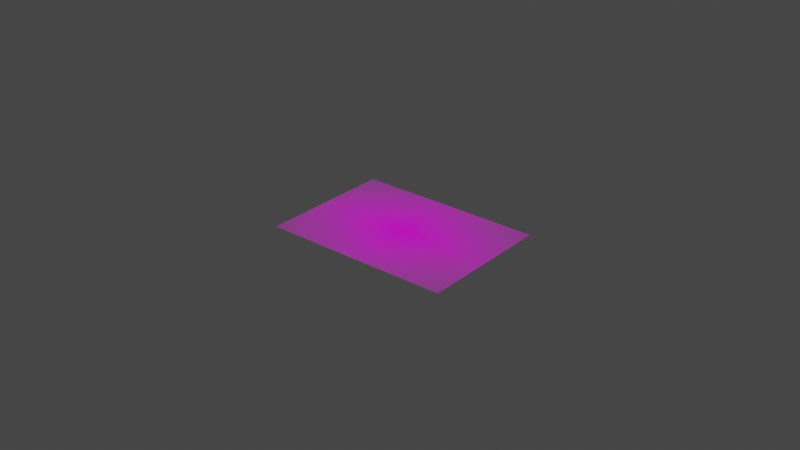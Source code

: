 # Source: dog_copy_.blend  (saved by Blender 2.82.7; exported with 4.5.12 LTS)
import bpy
from mathutils import Matrix  # noqa: F401  (used for matrix-valued properties, if any)

bpy.ops.wm.read_factory_settings(use_empty=True)
scene = bpy.context.scene
scene.name = 'Scene'

# ---- collections
col_collection = bpy.data.collections.new('Collection'); scene.collection.children.link(col_collection)

# ---- images (referenced by path relative to the original .blend; pixels are not part of the script)
import os
ASSET_DIR = os.environ.get("B2B_ASSET_DIR", "")  # directory of the original .blend (textures are referenced by path, not embedded)
HERE = os.path.dirname(os.path.abspath(__file__))  # packed textures are extracted next to this script under _unpacked/

def load_image(name, relpath, width, height, colorspace="sRGB"):
    """Load a texture the original file referenced (path relative to the .blend, or extracted next to this script)."""
    p = next((c for c in (os.path.join(HERE, relpath), os.path.join(ASSET_DIR, relpath)) if relpath and os.path.exists(c)), "")
    if p:
        img = bpy.data.images.load(p, check_existing=True)
        img.name = name
    else:  # same state as the original file: an image datablock whose file is absent (Cycles renders it pink)
        img = bpy.data.images.new(name, width, height)
        img.source = "FILE"
        img.filepath = "//" + (relpath or name)
    img.colorspace_settings.name = colorspace
    return img
img_labrador_puppy_260nw_351373283_png = load_image('labrador-puppy-260nw-351373283.png', 'labrador-puppy-260nw-351373283.png', 1024, 1024, 'sRGB')

# ---- materials (node trees are filled in below, after node groups)
mat_labrador_puppy_260nw_351373283 = bpy.data.materials.new('labrador-puppy-260nw-351373283')
mat_labrador_puppy_260nw_351373283.surface_render_method = 'BLENDED'
mat_labrador_puppy_260nw_351373283.blend_method = 'BLEND'
mat_labrador_puppy_260nw_351373283.use_transparent_shadow = False

# ---- material node trees
mat_labrador_puppy_260nw_351373283.use_nodes = True; mat_labrador_puppy_260nw_351373283.node_tree.nodes.clear()
_N = mat_labrador_puppy_260nw_351373283.node_tree.nodes; _L = mat_labrador_puppy_260nw_351373283.node_tree.links
n0 = _N.new('ShaderNodeOutputMaterial'); n0.name = 'Material Output'; n0.location = (300, 300)
n1 = _N.new('ShaderNodeTexImage'); n1.name = 'Image Texture'; n1.location = (-200, 300)
n1.image = img_labrador_puppy_260nw_351373283_png
n1.extension = 'CLIP'
n2 = _N.new('ShaderNodeBsdfPrincipled'); n2.name = 'Principled BSDF'; n2.location = (0, 300)
n2.distribution = 'GGX'
n2.subsurface_method = 'BURLEY'
n2.inputs[3].default_value = 1.45
n2.inputs[27].default_value = (0.0, 0.0, 0.0, 1.0)
n2.inputs[28].default_value = 1.0
_L.new(n1.outputs[0], n2.inputs[0])
_L.new(n1.outputs[1], n2.inputs[4])
_L.new(n2.outputs[0], n0.inputs[0])
n0.is_active_output = True

# ---- world
world_world = bpy.data.worlds.new('World'); scene.world = world_world
world_world.use_nodes = True; world_world.node_tree.nodes.clear()
_N = world_world.node_tree.nodes; _L = world_world.node_tree.links
n0 = _N.new('ShaderNodeOutputWorld'); n0.name = 'World Output'; n0.location = (300, 300)
n1 = _N.new('ShaderNodeBackground'); n1.name = 'Background'; n1.location = (10, 300)
n1.inputs[0].default_value = (0.05088, 0.05088, 0.05088, 1.0)
_L.new(n1.outputs[0], n0.inputs[0])
n0.is_active_output = True
world_world.color = (0.05088, 0.05088, 0.05088)
world_world.use_sun_shadow = False
world_world.sun_shadow_jitter_overblur = 0.0

# ---- meshes
me_labrador_puppy_260nw_351373283 = bpy.data.meshes.new('labrador-puppy-260nw-351373283')
me_labrador_puppy_260nw_351373283.from_pydata([(-0.6964, -0.5, 0.0), (0.6964, -0.5, 0.0), (-0.6964, 0.5, 0.0), (0.6964, 0.5, 0.0)], [], [(0, 1, 3, 2)])
_uv = me_labrador_puppy_260nw_351373283.uv_layers.new(name='UVMap')
_uv.uv.foreach_set('vector', [0.0, 0.0, 1.0, 0.0, 1.0, 1.0, 0.0, 1.0])
me_labrador_puppy_260nw_351373283.materials.append(mat_labrador_puppy_260nw_351373283)
me_labrador_puppy_260nw_351373283.use_remesh_fix_poles = True
me_labrador_puppy_260nw_351373283.use_remesh_preserve_attributes = False
me_labrador_puppy_260nw_351373283.use_mirror_vertex_groups = False
me_labrador_puppy_260nw_351373283.update()

# ---- curves / text
cu_beziercurve = bpy.data.curves.new('BezierCurve', 'CURVE')
cu_beziercurve.dimensions = '3D'
_sp = cu_beziercurve.splines.new('BEZIER'); _sp.bezier_points.add(32)
_sp.bezier_points.foreach_set('co', [-0.2229, -0.009251, 0.0, -0.2407, 0.1291, 0.0, -0.3551, 0.2076, 0.0, -0.4749, 0.3096, 0.0, -0.4635, 0.3989, 0.0, -0.4873, 0.463, 0.0, -0.403, 0.4756, 0.0, -0.2716, 0.3461, 0.0, -0.07274, 0.286, 0.0, 0.06289, 0.1978, 0.0, 0.2131, 0.1837, 0.0, 0.323, 0.1994, 0.0, 0.3699, 0.2345, 0.0, 0.3756, 0.147, 0.0, 0.2773, 0.1113, 0.0, 0.047, 0.08867, 0.0, 0.02325, -0.1467, 0.0, 0.1277, -0.2087, 0.0, 0.2852, -0.1962, 0.0, 0.3227, -0.1507, 0.0, 0.331, -0.2262, 0.0, 0.1884, -0.3133, 0.0, 0.3287, -0.2894, 0.0, 0.3688, -0.253, 0.0, 0.3562, -0.3422, 0.0, 0.1923, -0.3892, 0.0, 0.09853, -0.3512, 0.0, -0.01028, -0.3501, 0.0, -0.1612, -0.3932, 0.0, -0.29, -0.584, 0.0, -0.3341, -0.6103, 0.0, -0.2317, -0.4516, 0.0, -0.2453, -0.1651, 0.0])
_sp.bezier_points.foreach_set('handle_left', [-0.2266, -0.03577, 0.0, -0.2209, 0.1111, 0.0, -0.3285, 0.2051, 0.0, -0.4739, 0.2828, 0.0, -0.4598, 0.3292, 0.0, -0.4955, 0.4559, 0.0, -0.4106, 0.4855, 0.0, -0.3144, 0.3641, 0.0, -0.1189, 0.2912, 0.0, -0.01318, 0.232, 0.0, 0.1864, 0.1921, 0.0, 0.3225, 0.1714, 0.0, 0.3615, 0.2408, 0.0, 0.3792, 0.1612, 0.0, 0.2967, 0.1319, 0.0, 0.1048, 0.1125, 0.0, 0.01969, -0.1446, 0.0, 0.1061, -0.1862, 0.0, 0.2758, -0.2259, 0.0, 0.3145, -0.1467, 0.0, 0.3381, -0.2205, 0.0, 0.1399, -0.2885, 0.0, 0.3297, -0.2984, 0.0, 0.3686, -0.2166, 0.0, 0.3729, -0.3348, 0.0, 0.2262, -0.3925, 0.0, 0.1339, -0.3603, 0.0, 0.0006644, -0.3436, 0.0, -0.1577, -0.381, 0.0, -0.2819, -0.5741, 0.0, -0.3368, -0.6228, 0.0, -0.2422, -0.4696, 0.0, -0.2504, -0.2618, 0.0])
_sp.bezier_points.foreach_set('handle_right', [-0.2185, 0.02215, 0.0, -0.2642, 0.1504, 0.0, -0.4614, 0.2175, 0.0, -0.4776, 0.3835, 0.0, -0.4639, 0.4077, 0.0, -0.4522, 0.4931, 0.0, -0.3749, 0.4389, 0.0, -0.2265, 0.3271, 0.0, -0.0273, 0.2808, 0.0, 0.1176, 0.1732, 0.0, 0.2455, 0.1734, 0.0, 0.3236, 0.2334, 0.0, 0.3811, 0.2261, 0.0, 0.3672, 0.1141, 0.0, 0.274, 0.1078, 0.0, 0.0426, 0.08686, 0.0, 0.02736, -0.1491, 0.0, 0.1736, -0.2567, 0.0, 0.2966, -0.1601, 0.0, 0.3409, -0.1595, 0.0, 0.2571, -0.2853, 0.0, 0.2559, -0.3478, 0.0, 0.3256, -0.2634, 0.0, 0.369, -0.2901, 0.0, 0.3204, -0.3579, 0.0, 0.1515, -0.3851, 0.0, 0.05995, -0.3414, 0.0, -0.08579, -0.3949, 0.0, -0.1741, -0.4391, 0.0, -0.3202, -0.6208, 0.0, -0.3318, -0.5998, 0.0, -0.1791, -0.3607, 0.0, -0.2442, -0.1443, 0.0])
for _p, _l, _r in zip(_sp.bezier_points, ['ALIGNED', 'ALIGNED', 'ALIGNED', 'ALIGNED', 'ALIGNED', 'ALIGNED', 'ALIGNED', 'ALIGNED', 'ALIGNED', 'ALIGNED', 'ALIGNED', 'ALIGNED', 'ALIGNED', 'ALIGNED', 'ALIGNED', 'ALIGNED', 'ALIGNED', 'ALIGNED', 'ALIGNED', 'ALIGNED', 'ALIGNED', 'ALIGNED', 'ALIGNED', 'ALIGNED', 'ALIGNED', 'ALIGNED', 'ALIGNED', 'ALIGNED', 'ALIGNED', 'ALIGNED', 'ALIGNED', 'ALIGNED', 'ALIGNED'], ['ALIGNED', 'ALIGNED', 'ALIGNED', 'ALIGNED', 'ALIGNED', 'ALIGNED', 'ALIGNED', 'ALIGNED', 'ALIGNED', 'ALIGNED', 'ALIGNED', 'ALIGNED', 'ALIGNED', 'ALIGNED', 'ALIGNED', 'ALIGNED', 'ALIGNED', 'ALIGNED', 'ALIGNED', 'ALIGNED', 'ALIGNED', 'ALIGNED', 'ALIGNED', 'ALIGNED', 'ALIGNED', 'ALIGNED', 'ALIGNED', 'ALIGNED', 'ALIGNED', 'ALIGNED', 'ALIGNED', 'ALIGNED', 'ALIGNED']): _p.handle_left_type = _l; _p.handle_right_type = _r
_sp.order_u = 0
_sp.order_v = 0
_sp.use_cyclic_u = True
_sp = cu_beziercurve.splines.new('BEZIER'); _sp.bezier_points.add(2)
_sp.bezier_points.foreach_set('co', [0.1888, -0.313, 0.0, 0.0001951, -0.2221, 0.0, 0.02325, -0.1467, 0.0])
_sp.bezier_points.foreach_set('handle_left', [0.1922, -0.3154, 0.0, -0.002041, -0.2255, 0.0, 0.0269, -0.156, 0.0])
_sp.bezier_points.foreach_set('handle_right', [0.0648, -0.2245, 0.0, 0.01521, -0.1988, 0.0, 0.01987, -0.138, 0.0])
for _p, _l, _r in zip(_sp.bezier_points, ['ALIGNED', 'ALIGNED', 'ALIGNED'], ['ALIGNED', 'ALIGNED', 'ALIGNED']): _p.handle_left_type = _l; _p.handle_right_type = _r
_sp.order_u = 0
_sp.order_v = 0
_sp = cu_beziercurve.splines.new('BEZIER'); _sp.bezier_points.add(4)
_sp.bezier_points.foreach_set('co', [-0.4371, 0.252, 0.0, -0.386, 0.3393, 0.0, -0.3125, 0.3606, 0.0, -0.3349, 0.2576, 0.0, -0.363, 0.2181, 0.0])
_sp.bezier_points.foreach_set('handle_left', [-0.4371, 0.2296, 0.0, -0.4012, 0.3228, 0.0, -0.3213, 0.3746, 0.0, -0.3355, 0.2716, 0.0, -0.3403, 0.222, 0.0])
_sp.bezier_points.foreach_set('handle_right', [-0.437, 0.2762, 0.0, -0.3721, 0.3544, 0.0, -0.3019, 0.3436, 0.0, -0.3343, 0.244, 0.0, -0.3764, 0.2158, 0.0])
for _p, _l, _r in zip(_sp.bezier_points, ['ALIGNED', 'ALIGNED', 'ALIGNED', 'ALIGNED', 'ALIGNED'], ['ALIGNED', 'ALIGNED', 'ALIGNED', 'ALIGNED', 'ALIGNED']): _p.handle_left_type = _l; _p.handle_right_type = _r
_sp.order_u = 0
_sp.order_v = 0
_sp = cu_beziercurve.splines.new('BEZIER'); _sp.bezier_points.add(2)
_sp.bezier_points.foreach_set('co', [-0.459, 0.3661, 0.0, -0.4392, 0.3682, 0.0, -0.4449, 0.3506, 0.0])
_sp.bezier_points.foreach_set('handle_left', [-0.4617, 0.3604, 0.0, -0.4461, 0.3724, 0.0, -0.4402, 0.3493, 0.0])
_sp.bezier_points.foreach_set('handle_right', [-0.4561, 0.372, 0.0, -0.4334, 0.3647, 0.0, -0.4489, 0.3517, 0.0])
for _p, _l, _r in zip(_sp.bezier_points, ['ALIGNED', 'ALIGNED', 'ALIGNED'], ['ALIGNED', 'ALIGNED', 'ALIGNED']): _p.handle_left_type = _l; _p.handle_right_type = _r
_sp.order_u = 0
_sp.order_v = 0
_sp.use_cyclic_u = True
_sp = cu_beziercurve.splines.new('BEZIER'); _sp.bezier_points.add(3)
_sp.bezier_points.foreach_set('co', [0.2142, 0.1835, 0.0, 0.306, 0.1877, 0.0, 0.3116, 0.2241, 0.0, 0.3392, 0.2295, 0.0])
_sp.bezier_points.foreach_set('handle_left', [0.2101, 0.1838, 0.0, 0.2827, 0.17, 0.0, 0.2982, 0.2156, 0.0, 0.3254, 0.2355, 0.0])
_sp.bezier_points.foreach_set('handle_right', [0.2301, 0.1822, 0.0, 0.3106, 0.1912, 0.0, 0.3164, 0.2272, 0.0, 0.3444, 0.2272, 0.0])
for _p, _l, _r in zip(_sp.bezier_points, ['ALIGNED', 'ALIGNED', 'ALIGNED', 'ALIGNED'], ['ALIGNED', 'ALIGNED', 'ALIGNED', 'ALIGNED']): _p.handle_left_type = _l; _p.handle_right_type = _r
_sp.order_u = 0
_sp.order_v = 0
_sp = cu_beziercurve.splines.new('BEZIER'); _sp.bezier_points.add(1)
_sp.bezier_points.foreach_set('co', [-0.4851, 0.4457, 0.0, -0.4717, 0.4736, 0.0])
_sp.bezier_points.foreach_set('handle_left', [-0.4902, 0.4448, 0.0, -0.4716, 0.4672, 0.0])
_sp.bezier_points.foreach_set('handle_right', [-0.4679, 0.4487, 0.0, -0.4719, 0.4803, 0.0])
for _p, _l, _r in zip(_sp.bezier_points, ['ALIGNED', 'ALIGNED'], ['ALIGNED', 'ALIGNED']): _p.handle_left_type = _l; _p.handle_right_type = _r
_sp.order_u = 0
_sp.order_v = 0
_sp = cu_beziercurve.splines.new('BEZIER'); _sp.bezier_points.add(1)
_sp.bezier_points.foreach_set('co', [-0.4134, 0.4816, 0.0, -0.3746, 0.4221, 0.0])
_sp.bezier_points.foreach_set('handle_left', [-0.4129, 0.4879, 0.0, -0.378, 0.4308, 0.0])
_sp.bezier_points.foreach_set('handle_right', [-0.4139, 0.4749, 0.0, -0.371, 0.413, 0.0])
for _p, _l, _r in zip(_sp.bezier_points, ['ALIGNED', 'ALIGNED'], ['ALIGNED', 'ALIGNED']): _p.handle_left_type = _l; _p.handle_right_type = _r
_sp.order_u = 0
_sp.order_v = 0
cu_beziercurve.use_path = True
cu_beziercurve.use_path_clamp = True
cu_beziercurve.fill_mode = 'FULL'

# ---- objects
ob_beziercurve = bpy.data.objects.new('BezierCurve', cu_beziercurve)
ob_labrador_puppy_260nw_351373283 = bpy.data.objects.new('labrador-puppy-260nw-351373283', me_labrador_puppy_260nw_351373283)

# ---- transforms, parenting, visibility, modifiers, constraints
ob_beziercurve.location = (0.0, 0.0, 0.0)
ob_beziercurve.rotation_euler = (0.0, -0.0, -1.571)
ob_beziercurve.lineart.crease_threshold = 0.0
ob_labrador_puppy_260nw_351373283.location = (0.0, 0.0, 0.0)
ob_labrador_puppy_260nw_351373283.lineart.crease_threshold = 0.0

# ---- collection membership
col_collection.objects.link(ob_beziercurve)
col_collection.objects.link(ob_labrador_puppy_260nw_351373283)

# ---- scene / render settings (as saved in the file)
scene.frame_start = 1; scene.frame_end = 24; scene.frame_set(0)
scene.render.engine = 'BLENDER_EEVEE_NEXT'
scene.cycles.use_denoising = False
scene.cycles.samples = 128
scene.cycles.sampling_pattern = 'TABULATED_SOBOL'
scene.cycles.use_adaptive_sampling = False
scene.cycles.use_light_tree = False
scene.view_settings.view_transform = 'Filmic'
bpy.context.view_layer.update()

# ---- added for rendering (the .blend has no active camera and no usable light): camera, sun
cam_auto = bpy.data.cameras.new('AutoCamera')
cam_auto.lens = 50.0
cam_auto.sensor_width = 36.0
cam_auto.clip_end = 1000.0
ob_auto_camera = bpy.data.objects.new('AutoCamera', cam_auto)
scene.collection.objects.link(ob_auto_camera)
ob_auto_camera.location = (4.25121, -5.12285, 3.45246)
ob_auto_camera.rotation_euler = (1.09748, -7.21219e-08, 0.694738)
scene.camera = ob_auto_camera
light_auto_sun = bpy.data.lights.new('AutoSun', 'SUN')
light_auto_sun.energy = 3.0
light_auto_sun.angle = 0.0523599
ob_auto_sun = bpy.data.objects.new('AutoSun', light_auto_sun)
scene.collection.objects.link(ob_auto_sun)
ob_auto_sun.rotation_euler = (0.872665, 0.174533, 0.523599)
bpy.context.view_layer.update()
